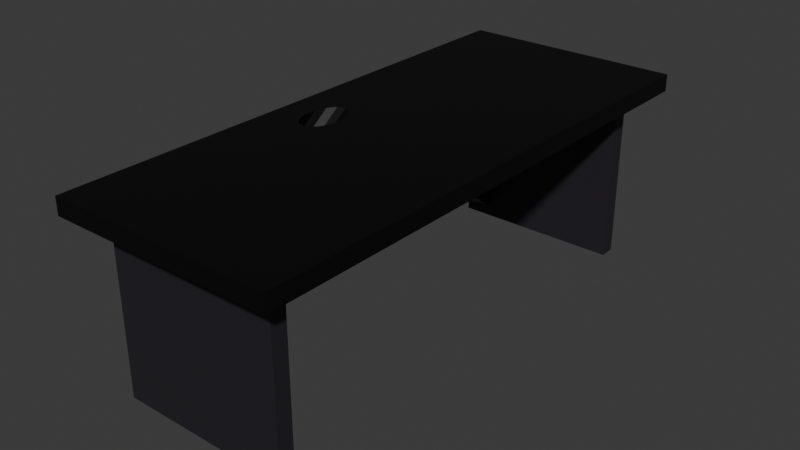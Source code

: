 # Source: Table.blend  (saved by Blender 4.2.66; exported with 4.5.12 LTS)
import bpy
from mathutils import Matrix  # noqa: F401  (used for matrix-valued properties, if any)

bpy.ops.wm.read_factory_settings(use_empty=True)
scene = bpy.context.scene
scene.name = 'Scene'

# ---- collections
col_collection = bpy.data.collections.new('Collection'); scene.collection.children.link(col_collection)

# ---- materials (node trees are filled in below, after node groups)
mat_material = bpy.data.materials.new('Material')
mat_material.alpha_threshold = 0.0
mat_material.roughness = 0.5
mat_material.line_color = (0.0, 0.0, 0.0, 1.0)
mat_material_001 = bpy.data.materials.new('Material.001')
mat_material_002 = bpy.data.materials.new('Material.002')

# ---- material node trees
mat_material.use_nodes = True; mat_material.node_tree.nodes.clear()
_N = mat_material.node_tree.nodes; _L = mat_material.node_tree.links
n0 = _N.new('ShaderNodeOutputMaterial'); n0.name = 'Material Output'; n0.location = (300, 300)
n1 = _N.new('ShaderNodeBsdfPrincipled'); n1.name = 'Principled BSDF'; n1.location = (10, 300)
n1.inputs[0].default_value = (0.0, 0.0, 0.0, 1.0)
n1.inputs[3].default_value = 1.45
_L.new(n1.outputs[0], n0.inputs[0])
n0.is_active_output = True
mat_material_001.use_nodes = True; mat_material_001.node_tree.nodes.clear()
_N = mat_material_001.node_tree.nodes; _L = mat_material_001.node_tree.links
n0 = _N.new('ShaderNodeBsdfPrincipled'); n0.name = 'Principled BSDF'; n0.location = (10, 300)
n0.inputs[0].default_value = (0.01938, 0.01681, 0.02217, 1.0)
n1 = _N.new('ShaderNodeOutputMaterial'); n1.name = 'Material Output'; n1.location = (300, 300)
_L.new(n0.outputs[0], n1.inputs[0])
n1.is_active_output = True
mat_material_002.use_nodes = True; mat_material_002.node_tree.nodes.clear()
_N = mat_material_002.node_tree.nodes; _L = mat_material_002.node_tree.links
n0 = _N.new('ShaderNodeBsdfPrincipled'); n0.name = 'Principled BSDF'; n0.location = (10, 300)
n0.inputs[0].default_value = (0.01938, 0.01681, 0.02217, 1.0)
n1 = _N.new('ShaderNodeOutputMaterial'); n1.name = 'Material Output'; n1.location = (300, 300)
_L.new(n0.outputs[0], n1.inputs[0])
n1.is_active_output = True

# ---- world
world_world = bpy.data.worlds.new('World'); scene.world = world_world
world_world.use_nodes = True; world_world.node_tree.nodes.clear()
_N = world_world.node_tree.nodes; _L = world_world.node_tree.links
n0 = _N.new('ShaderNodeOutputWorld'); n0.name = 'World Output'; n0.location = (300, 300)
n1 = _N.new('ShaderNodeBackground'); n1.name = 'Background'; n1.location = (10, 300)
n1.inputs[0].default_value = (0.05088, 0.05088, 0.05088, 1.0)
_L.new(n1.outputs[0], n0.inputs[0])
n0.is_active_output = True
world_world.color = (0.05088, 0.05088, 0.05088)
world_world.sun_shadow_jitter_overblur = 0.0

# ---- meshes
me_cube = bpy.data.meshes.new('Cube')
me_cube.from_pydata([(1.0, 1.0, 1.0), (1.0, 1.0, -1.0), (1.0, -1.0, 1.0), (1.0, -1.0, -1.0), (-1.0, 1.0, 1.0), (-1.0, 1.0, -1.0), (-1.0, -1.0, 1.0), (-1.0, -1.0, -1.0), (-0.747, -0.0645, 1.0), (-0.747, -0.1096, 1.0), (-0.6644, 0.004224, 1.0), (-0.6644, -0.1783, 1.0), (-0.7175, -0.1502, 1.0), (-0.7175, -0.02388, 1.0), (-0.5981, 0.01426, 1.0), (-0.5318, -0.1783, 1.0), (-0.5318, 0.004224, 1.0), (-0.4492, -0.1096, 1.0), (-0.4492, -0.0645, 1.0), (-0.4786, -0.1502, 1.0), (-0.4786, -0.02388, 1.0), (-0.5981, -0.1883, 1.0), (-0.747, -0.1495, -1.0), (-0.747, -0.1946, -1.0), (-0.6644, -0.2633, -1.0), (-0.6644, -0.0808, -1.0), (-0.7175, -0.2352, -1.0), (-0.7175, -0.1089, -1.0), (-0.5981, -0.2734, -1.0), (-0.5981, -0.07077, -1.0), (-0.5318, -0.2633, -1.0), (-0.5318, -0.0808, -1.0), (-0.4492, -0.1946, -1.0), (-0.4492, -0.1495, -1.0), (-0.4786, -0.2352, -1.0), (-0.4786, -0.1089, -1.0)], [], [(11, 6, 2, 0, 4, 10, 14, 16, 20, 18, 17, 19, 15, 21), (10, 4, 6, 11, 12, 9, 8, 13), (3, 2, 6, 7), (7, 6, 4, 5), (24, 7, 5, 25, 27, 22, 23, 26), (25, 5, 1, 3, 7, 24, 28, 30, 34, 32, 33, 35, 31, 29), (1, 0, 2, 3), (5, 4, 0, 1), (31, 16, 14, 29), (35, 20, 16, 31), (33, 18, 20, 35), (32, 17, 18, 33), (34, 19, 17, 32), (15, 19, 34, 30), (21, 15, 30, 28), (11, 21, 28, 24), (12, 11, 24, 26), (12, 26, 23, 9), (9, 23, 22, 8), (8, 22, 27, 13), (25, 10, 13, 27), (29, 14, 10, 25)])
_uv = me_cube.uv_layers.new(name='UVMap')
_uv.uv.foreach_set('vector', [0.833, 0.6473, 0.875, 0.75, 0.625, 0.75, 0.625, 0.5, 0.875, 0.5, 0.833, 0.6245, 0.8248, 0.6232, 0.8165, 0.6245, 0.8098, 0.628, 0.8061, 0.6331, 0.8061, 0.6387, 0.8098, 0.6438, 0.8165, 0.6473, 0.8248, 0.6485, 0.833, 0.6245, 0.875, 0.5, 0.875, 0.75, 0.833, 0.6473, 0.8397, 0.6438, 0.8434, 0.6387, 0.8434, 0.6331, 0.8397, 0.628, 0.375, 0.75, 0.625, 0.75, 0.625, 1.0, 0.375, 1.0, 0.375, 0.0, 0.625, 0.0, 0.625, 0.25, 0.375, 0.25, 0.167, 0.6579, 0.125, 0.75, 0.125, 0.5, 0.167, 0.6351, 0.1603, 0.6386, 0.1566, 0.6437, 0.1566, 0.6493, 0.1603, 0.6544, 0.167, 0.6351, 0.125, 0.5, 0.375, 0.5, 0.375, 0.75, 0.125, 0.75, 0.167, 0.6579, 0.1752, 0.6592, 0.1835, 0.6579, 0.1902, 0.6544, 0.1939, 0.6493, 0.1939, 0.6437, 0.1902, 0.6386, 0.1835, 0.6351, 0.1752, 0.6338, 0.375, 0.5, 0.625, 0.5, 0.625, 0.75, 0.375, 0.75, 0.375, 0.25, 0.625, 0.25, 0.625, 0.5, 0.375, 0.5, 0.9286, 0.8081, 0.9286, 0.9113, 1.0, 0.9192, 1.0, 0.8159, 0.8571, 0.7861, 0.8571, 0.8893, 0.9286, 0.9113, 0.9286, 0.8081, 0.7857, 0.7543, 0.7857, 0.8576, 0.8571, 0.8893, 0.8571, 0.7861, 0.7143, 0.7191, 0.7143, 0.8224, 0.7857, 0.8576, 0.7857, 0.7543, 0.6429, 0.6873, 0.6429, 0.7906, 0.7143, 0.8224, 0.7143, 0.7191, 0.5714, 0.7686, 0.6429, 0.7906, 0.6429, 0.6873, 0.5714, 0.6654, 0.5, 0.7608, 0.5714, 0.7686, 0.5714, 0.6654, 0.5, 0.6575, 0.4286, 0.7686, 0.5, 0.7608, 0.5, 0.6575, 0.4286, 0.6654, 0.3571, 0.7906, 0.4286, 0.7686, 0.4286, 0.6654, 0.3571, 0.6873, 0.3571, 0.7906, 0.3571, 0.6873, 0.2857, 0.7191, 0.2857, 0.8224, 0.2857, 0.8224, 0.2857, 0.7191, 0.2143, 0.7543, 0.2143, 0.8576, 0.2143, 0.8576, 0.2143, 0.7543, 0.1429, 0.7861, 0.1429, 0.8893, 0.07143, 0.8081, 0.07143, 0.9113, 0.1429, 0.8893, 0.1429, 0.7861, -1.341e-07, 0.8159, -1.341e-07, 0.9192, 0.07143, 0.9113, 0.07143, 0.8081])
me_cube.materials.append(mat_material)
me_cube.use_mirror_vertex_groups = False
me_cube.update()
me_cube_001 = bpy.data.meshes.new('Cube.001')
me_cube_001.from_pydata([(-1.0, -1.0, -1.0), (-1.0, -1.0, 1.0), (-1.0, 1.0, -1.0), (-1.0, 1.0, 1.0), (1.0, -1.0, -1.0), (1.0, -1.0, 1.0), (1.0, 1.0, -1.0), (1.0, 1.0, 1.0), (-1.0, -61.0, -1.0), (-1.0, -61.0, 1.0), (-1.0, -59.0, -1.0), (-1.0, -59.0, 1.0), (1.0, -61.0, -1.0), (1.0, -61.0, 1.0), (1.0, -59.0, -1.0), (1.0, -59.0, 1.0)], [], [(0, 1, 3, 2), (2, 3, 7, 6), (6, 7, 5, 4), (4, 5, 1, 0), (2, 6, 4, 0), (7, 3, 1, 5), (8, 9, 11, 10), (10, 11, 15, 14), (14, 15, 13, 12), (12, 13, 9, 8), (10, 14, 12, 8), (15, 11, 9, 13)])
_uv = me_cube_001.uv_layers.new(name='UVMap')
_uv.uv.foreach_set('vector', [0.375, 0.0, 0.625, 0.0, 0.625, 0.25, 0.375, 0.25, 0.375, 0.25, 0.625, 0.25, 0.625, 0.5, 0.375, 0.5, 0.375, 0.5, 0.625, 0.5, 0.625, 0.75, 0.375, 0.75, 0.375, 0.75, 0.625, 0.75, 0.625, 1.0, 0.375, 1.0, 0.125, 0.5, 0.375, 0.5, 0.375, 0.75, 0.125, 0.75, 0.625, 0.5, 0.875, 0.5, 0.875, 0.75, 0.625, 0.75, 0.375, 0.0, 0.625, 0.0, 0.625, 0.25, 0.375, 0.25, 0.375, 0.25, 0.625, 0.25, 0.625, 0.5, 0.375, 0.5, 0.375, 0.5, 0.625, 0.5, 0.625, 0.75, 0.375, 0.75, 0.375, 0.75, 0.625, 0.75, 0.625, 1.0, 0.375, 1.0, 0.125, 0.5, 0.375, 0.5, 0.375, 0.75, 0.125, 0.75, 0.625, 0.5, 0.875, 0.5, 0.875, 0.75, 0.625, 0.75])
me_cube_001.materials.append(mat_material_001)
me_cube_001.update()
me_cube_002 = bpy.data.meshes.new('Cube.002')
me_cube_002.from_pydata([(-4.531, -13.69, 0.3082), (-4.531, -0.3858, 10.03), (-4.531, -13.68, -0.514), (-4.531, -0.08542, 9.726), (-3.469, -13.69, 0.3082), (-3.469, -0.3858, 10.03), (-3.469, -14.13, -0.6522), (-3.469, -0.08542, 9.726), (-4.531, 13.69, 0.3082), (-4.531, 0.3858, 10.03), (-4.531, 13.68, -0.514), (-4.531, 0.08542, 9.726), (-3.469, 13.69, 0.3082), (-3.469, 0.3858, 10.03), (-3.469, 14.13, -0.6522), (-3.469, 0.08542, 9.726)], [], [(0, 1, 3, 2), (2, 3, 7, 6), (6, 7, 5, 4), (4, 5, 1, 0), (2, 6, 4, 0), (8, 10, 11, 9), (10, 14, 15, 11), (14, 12, 13, 15), (12, 8, 9, 13), (10, 8, 12, 14)])
_uv = me_cube_002.uv_layers.new(name='UVMap')
_uv.uv.foreach_set('vector', [0.375, 0.0, 0.625, 0.0, 0.625, 0.25, 0.375, 0.25, 0.375, 0.25, 0.625, 0.25, 0.625, 0.5, 0.375, 0.5, 0.375, 0.5, 0.625, 0.5, 0.625, 0.75, 0.375, 0.75, 0.375, 0.75, 0.625, 0.75, 0.625, 1.0, 0.375, 1.0, 0.125, 0.5, 0.375, 0.5, 0.375, 0.75, 0.125, 0.75, 0.375, 0.0, 0.375, 0.25, 0.625, 0.25, 0.625, 0.0, 0.375, 0.25, 0.375, 0.5, 0.625, 0.5, 0.625, 0.25, 0.375, 0.5, 0.375, 0.75, 0.625, 0.75, 0.625, 0.5, 0.375, 0.75, 0.375, 1.0, 0.625, 1.0, 0.625, 0.75, 0.125, 0.5, 0.125, 0.75, 0.375, 0.75, 0.375, 0.5])
me_cube_002.materials.append(mat_material_002)
me_cube_002.update()

# ---- objects
ob_tabletop = bpy.data.objects.new('TableTop', me_cube)
ob_tablelegs = bpy.data.objects.new('TableLegs', me_cube_001)
ob_tablesupports = bpy.data.objects.new('TableSupports', me_cube_002)

# ---- transforms, parenting, visibility, modifiers, constraints
ob_tabletop.location = (0.0, 0.0, 10.74)
ob_tabletop.scale = (6.688, 16.13, 0.5104)
ob_tabletop.lock_rotations_4d = False
ob_tabletop.empty_display_type = 'ARROWS'
ob_tabletop.lineart.crease_threshold = 0.0
ob_tablelegs.location = (0.0, -14.0, 5.138)
ob_tablelegs.scale = (-5.147, -0.4632, -5.147)
ob_tablesupports.location = (0.0, 0.0, 0.7379)

# ---- collection membership
col_collection.objects.link(ob_tabletop)
col_collection.objects.link(ob_tablelegs)
col_collection.objects.link(ob_tablesupports)

# ---- scene / render settings (as saved in the file)
scene.frame_start = 1; scene.frame_end = 250; scene.frame_set(1)
scene.render.engine = 'BLENDER_EEVEE_NEXT'
bpy.context.view_layer.update()

# ---- added for rendering (the .blend has no active camera and no usable light): camera, sun
cam_auto = bpy.data.cameras.new('AutoCamera')
cam_auto.lens = 50.0
cam_auto.sensor_width = 36.0
cam_auto.clip_end = 1000.0
ob_auto_camera = bpy.data.objects.new('AutoCamera', cam_auto)
scene.collection.objects.link(ob_auto_camera)
ob_auto_camera.location = (33.9556, -40.7468, 32.7842)
ob_auto_camera.rotation_euler = (1.09748, -7.21219e-08, 0.694738)
scene.camera = ob_auto_camera
light_auto_sun = bpy.data.lights.new('AutoSun', 'SUN')
light_auto_sun.energy = 3.0
light_auto_sun.angle = 0.0523599
ob_auto_sun = bpy.data.objects.new('AutoSun', light_auto_sun)
scene.collection.objects.link(ob_auto_sun)
ob_auto_sun.rotation_euler = (0.872665, 0.174533, 0.523599)
bpy.context.view_layer.update()

